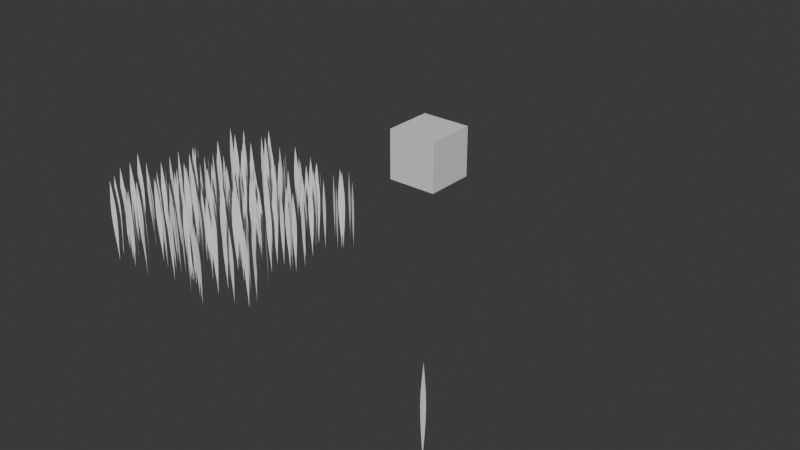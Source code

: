 # Source: grass.blend  (saved by Blender 5.0.118; exported with 4.5.12 LTS)
import bpy
from mathutils import Matrix  # noqa: F401  (used for matrix-valued properties, if any)

bpy.ops.wm.read_factory_settings(use_empty=True)
scene = bpy.context.scene
scene.name = 'Scene'

# ---- collections
col_collection = bpy.data.collections.new('Collection'); scene.collection.children.link(col_collection)

# ---- materials (node trees are filled in below, after node groups)
mat_material = bpy.data.materials.new('Material')
mat_material.alpha_threshold = 0.0
mat_material.use_backface_culling_lightprobe_volume = False
mat_material.roughness = 0.5
mat_material.line_color = (0.0, 0.0, 0.0, 1.0)

# ---- node groups
ng_geometry_nodes = bpy.data.node_groups.new('Geometry Nodes', 'GeometryNodeTree')
_s = ng_geometry_nodes.interface.new_socket(name='Geometry', in_out='OUTPUT', socket_type='NodeSocketGeometry')
_s = ng_geometry_nodes.interface.new_socket(name='Geometry', in_out='INPUT', socket_type='NodeSocketGeometry')
ng_geometry_nodes.is_modifier = True
# nodes of 'Geometry Nodes' reference scene objects; filled in after objects exist

# ---- material node trees
mat_material.use_nodes = True; mat_material.node_tree.nodes.clear()
_N = mat_material.node_tree.nodes; _L = mat_material.node_tree.links
n0 = _N.new('ShaderNodeOutputMaterial'); n0.name = 'Material Output'; n0.location = (200, 100)
n1 = _N.new('ShaderNodeBsdfPrincipled'); n1.name = 'Principled BSDF'; n1.location = (-200, 100)
_L.new(n1.outputs[0], n0.inputs[0])
n0.is_active_output = True

# ---- world
world_world = bpy.data.worlds.new('World'); scene.world = world_world
world_world.use_nodes = True; world_world.node_tree.nodes.clear()
_N = world_world.node_tree.nodes; _L = world_world.node_tree.links
n0 = _N.new('ShaderNodeOutputWorld'); n0.name = 'World Output'; n0.location = (200, 100)
n1 = _N.new('ShaderNodeBackground'); n1.name = 'Background'; n1.location = (-200, 100)
n1.inputs[0].default_value = (0.05088, 0.05088, 0.05088, 1.0)
_L.new(n1.outputs[0], n0.inputs[0])
n0.is_active_output = True
world_world.color = (0.05088, 0.05088, 0.05088)
world_world.sun_shadow_jitter_overblur = 0.0

# ---- meshes
me_cube = bpy.data.meshes.new('Cube')
me_cube.from_pydata([(1.0, 1.0, 2.0), (1.0, 1.0, 0.0), (1.0, -1.0, 2.0), (1.0, -1.0, 0.0), (-1.0, 1.0, 2.0), (-1.0, 1.0, 0.0), (-1.0, -1.0, 2.0), (-1.0, -1.0, 0.0)], [], [(0, 4, 6, 2), (3, 2, 6, 7), (7, 6, 4, 5), (5, 1, 3, 7), (1, 0, 2, 3), (5, 4, 0, 1)])
_uv = me_cube.uv_layers.new(name='UVMap')
_uv.uv.foreach_set('vector', [0.625, 0.5, 0.875, 0.5, 0.875, 0.75, 0.625, 0.75, 0.375, 0.75, 0.625, 0.75, 0.625, 1.0, 0.375, 1.0, 0.375, 0.0, 0.625, 0.0, 0.625, 0.25, 0.375, 0.25, 0.125, 0.5, 0.375, 0.5, 0.375, 0.75, 0.125, 0.75, 0.375, 0.5, 0.625, 0.5, 0.625, 0.75, 0.375, 0.75, 0.375, 0.25, 0.625, 0.25, 0.625, 0.5, 0.375, 0.5])
me_cube.materials.append(mat_material)
me_cube.use_mirror_vertex_groups = False
me_cube.update()
me_plane = bpy.data.meshes.new('Plane')
me_plane.from_pydata([], [], [])
_uv = me_plane.uv_layers.new(name='UVMap')
_uv.uv.foreach_set('vector', [])
me_plane.update()
me_plane_003 = bpy.data.meshes.new('Plane.003')
me_plane_003.from_pydata([(5.183e-07, 0.0, 0.0), (5.183e-07, 0.0, 2.731), (0.03818, 0.0, 2.341), (0.07113, 0.0, 1.951), (0.08247, 0.0, 1.561), (0.07016, 0.0, 1.17), (0.04725, 0.0, 0.7803), (0.01489, 0.0, 0.3902), (-0.01489, 0.0, 0.3902), (-0.04725, 0.0, 0.7803), (-0.07015, 0.0, 1.17), (-0.08247, 0.0, 1.561), (-0.07113, 0.0, 1.951), (-0.03818, 0.0, 2.341)], [], [(2, 13, 1), (0, 8, 7), (7, 8, 9, 6), (6, 9, 10, 5), (5, 10, 11, 4), (4, 11, 12, 3), (3, 12, 13, 2)])
_uv = me_plane_003.uv_layers.new(name='UVMap')
_uv.uv.foreach_set('vector', [0.0, 0.8571, 1.0, 0.8571, 0.0, 1.0, 1.0, 0.0, 1.0, 0.1429, 0.0, 0.1429, 0.0, 0.1429, 1.0, 0.1429, 1.0, 0.2857, 0.0, 0.2857, 0.0, 0.2857, 1.0, 0.2857, 1.0, 0.4286, 0.0, 0.4286, 0.0, 0.4286, 1.0, 0.4286, 1.0, 0.5714, 0.0, 0.5714, 0.0, 0.5714, 1.0, 0.5714, 1.0, 0.7143, 0.0, 0.7143, 0.0, 0.7143, 1.0, 0.7143, 1.0, 0.8571, 0.0, 0.8571])
me_plane_003.update()
me_plane_003.normals_split_custom_set([tuple(v) for v in zip(*[iter([0.0, 1.0, 0.0, 0.0, 1.0, 0.0, 0.0, 1.0, 0.0, 0.0, 1.0, 0.0, 0.0, 1.0, 0.0, 0.0, 1.0, 0.0, 0.0, 1.0, 0.0, 0.0, 1.0, 0.0, 0.0, 1.0, 0.0, 0.0, 1.0, 0.0, 0.0, 1.0, 0.0, 0.0, 1.0, 0.0, 0.0, 1.0, 0.0, 0.0, 1.0, 0.0, 0.0, 1.0, 0.0, 0.0, 1.0, 0.0, 0.0, 1.0, 0.0, 0.0, 1.0, 0.0, 0.0, 1.0, 0.0, 0.0, 1.0, 0.0, 0.0, 1.0, 0.0, 0.0, 1.0, 0.0, 0.0, 1.0, 0.0, 0.0, 1.0, 0.0, 0.0, 1.0, 0.0, 0.0, 1.0, 0.0])] * 3)])

# ---- objects
ob_blade = bpy.data.objects.new('blade', me_cube)
ob_patch = bpy.data.objects.new('patch', me_plane)
ob_grass = bpy.data.objects.new('grass', me_plane_003)
_N = ng_geometry_nodes.nodes; _L = ng_geometry_nodes.links
n0 = _N.new('NodeGroupInput'); n0.name = 'Group Input'; n0.location = (-704, 91)
n1 = _N.new('NodeGroupOutput'); n1.name = 'Group Output'; n1.location = (1369, 472)
n2 = _N.new('GeometryNodeMeshGrid'); n2.name = 'Grid'; n2.location = (-665, 338)
n2.inputs[0].default_value = 5.0
n2.inputs[1].default_value = 5.0
n2.inputs[2].default_value = 14
n2.inputs[3].default_value = 14
n3 = _N.new('GeometryNodeInstanceOnPoints'); n3.name = 'Instance on Points'; n3.location = (-42, 312)
n4 = _N.new('GeometryNodeObjectInfo'); n4.name = 'Object Info'; n4.location = (-318, 31)
n4.inputs[0].default_value = ob_grass
n5 = _N.new('GeometryNodeRotateInstances'); n5.name = 'Rotate Instances'; n5.location = (414, 363)
n6 = _N.new('FunctionNodeRandomValue'); n6.name = 'Random Value'; n6.location = (-26, -66)
n6.inputs[2].default_value = -0.7
n6.inputs[3].default_value = 0.7
n7 = _N.new('ShaderNodeCombineXYZ'); n7.name = 'Combine XYZ'; n7.location = (243, 261)
n8 = _N.new('GeometryNodeSetPosition'); n8.name = 'Set Position'; n8.location = (-432, 529)
n9 = _N.new('FunctionNodeRandomValue'); n9.name = 'Random Value.001'; n9.location = (-731, 684)
n9.data_type = 'FLOAT_VECTOR'
n9.inputs[0].default_value = (-0.45, -0.45, 0.0)
n9.inputs[1].default_value = (0.45, 0.45, 0.0)
n9.inputs[8].default_value = 1
n10 = _N.new('GeometryNodeScaleInstances'); n10.name = 'Scale Instances'; n10.location = (609, 408)
n11 = _N.new('FunctionNodeRandomValue'); n11.name = 'Random Value.002'; n11.location = (398, 136)
n11.inputs[2].default_value = 0.75
n12 = _N.new('GeometryNodeRealizeInstances'); n12.name = 'Realize Instances'; n12.location = (868, 430)
n13 = _N.new('GeometryNodeCaptureAttribute'); n13.name = 'Capture Attribute'; n13.location = (-253, 444)
n13.capture_items.clear()
n14 = _N.new('GeometryNodeInputPosition'); n14.name = 'Position'; n14.location = (-667, 747)
n15 = _N.new('GeometryNodeStoreNamedAttribute'); n15.name = 'Store Named Attribute'; n15.location = (1151, 666)
n15.data_type = 'FLOAT_VECTOR'
n15.inputs[2].default_value = '_BLADEPOS'
n16 = _N.new('ShaderNodeSeparateXYZ'); n16.name = 'Separate XYZ'; n16.location = (233, 681)
n17 = _N.new('ShaderNodeCombineXYZ'); n17.name = 'Combine XYZ.001'; n17.location = (795, 687)
n18 = _N.new('ShaderNodeMath'); n18.name = 'Math'; n18.location = (521, 809)
n18.operation = 'MULTIPLY'
n18.inputs[0].default_value = -1.0
_L.new(n4.outputs[4], n3.inputs[2])
_L.new(n3.outputs[0], n5.inputs[0])
_L.new(n7.outputs[0], n5.inputs[2])
_L.new(n6.outputs[1], n7.inputs[2])
_L.new(n2.outputs[0], n8.inputs[0])
_L.new(n9.outputs[0], n8.inputs[3])
_L.new(n11.outputs[1], n10.inputs[2])
_L.new(n5.outputs[0], n10.inputs[0])
_L.new(n10.outputs[0], n12.inputs[0])
_L.new(n8.outputs[0], n13.inputs[0])
_L.new(n13.outputs[0], n3.inputs[0])
_L.new(n14.outputs[0], n8.inputs[2])
_L.new(n14.outputs[0], n13.inputs[1])
_L.new(n12.outputs[0], n15.inputs[0])
_L.new(n15.outputs[0], n1.inputs[0])
_L.new(n13.outputs[1], n16.inputs[0])
_L.new(n16.outputs[0], n17.inputs[0])
_L.new(n18.outputs[0], n17.inputs[2])
_L.new(n16.outputs[1], n18.inputs[1])
_L.new(n16.outputs[2], n17.inputs[1])
_L.new(n17.outputs[0], n15.inputs[3])
n1.is_active_output = True

# ---- transforms, parenting, visibility, modifiers, constraints
ob_blade.location = (0.0, 9.581, -1.0)
ob_blade.lock_rotations_4d = False
ob_blade.empty_display_type = 'ARROWS'
ob_blade.lineart.crease_threshold = 0.0
ob_patch.location = (0.0, 0.0, 0.0)
_m = ob_patch.modifiers.new('GeometryNodes', 'NODES')
_m.node_group = ng_geometry_nodes
ob_grass.location = (10.86, -4.312, 0.01439)
ob_grass.rotation_mode = 'QUATERNION'
ob_grass.rotation_quaternion = (1.0, 0.0, 0.0, 0.0)

# ---- collection membership
col_collection.objects.link(ob_blade)
col_collection.objects.link(ob_patch)
col_collection.objects.link(ob_grass)

# ---- scene / render settings (as saved in the file)
scene.frame_start = 1; scene.frame_end = 250; scene.frame_set(1)
scene.render.engine = 'BLENDER_EEVEE_NEXT'
scene.render.bake_bias = 0.0
scene.render.bake_samples = 0
scene.cycles.sampling_pattern = 'TABULATED_SOBOL'
scene.eevee.use_volume_custom_range = False
bpy.context.view_layer.update()

# ---- added for rendering (the .blend has no active camera and no usable light): camera, sun
cam_auto = bpy.data.cameras.new('AutoCamera')
cam_auto.lens = 50.0
cam_auto.sensor_width = 36.0
cam_auto.clip_end = 1000.0
ob_auto_camera = bpy.data.objects.new('AutoCamera', cam_auto)
scene.collection.objects.link(ob_auto_camera)
ob_auto_camera.location = (23.1583, -19.8586, 16.2015)
ob_auto_camera.rotation_euler = (1.09748, -7.21219e-08, 0.694738)
scene.camera = ob_auto_camera
light_auto_sun = bpy.data.lights.new('AutoSun', 'SUN')
light_auto_sun.energy = 3.0
light_auto_sun.angle = 0.0523599
ob_auto_sun = bpy.data.objects.new('AutoSun', light_auto_sun)
scene.collection.objects.link(ob_auto_sun)
ob_auto_sun.rotation_euler = (0.872665, 0.174533, 0.523599)
bpy.context.view_layer.update()
